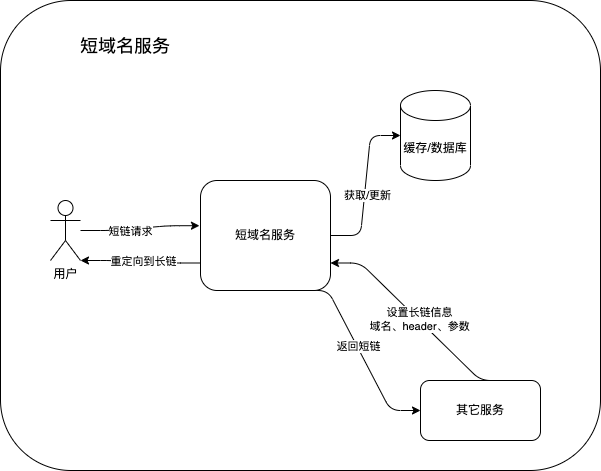

The diagram above was exported from draw.io. Its source (the exported page's mxGraphModel, read from the mxfile embedded in the PNG):
<mxGraphModel dx="868" dy="1856" grid="1" gridSize="10" guides="1" tooltips="1" connect="1" arrows="1" fold="1" page="1" pageScale="1" pageWidth="827" pageHeight="1169" math="0" shadow="0">
  <root>
    <mxCell id="0" />
    <mxCell id="1" parent="0" />
    <mxCell id="48" value="" style="rounded=1;whiteSpace=wrap;html=1;" vertex="1" parent="1">
      <mxGeometry y="-570" width="600" height="470" as="geometry" />
    </mxCell>
    <mxCell id="38" style="edgeStyle=entityRelationEdgeStyle;html=1;exitX=1;exitY=0.5;exitDx=0;exitDy=0;entryX=0;entryY=0.5;entryDx=0;entryDy=0;entryPerimeter=0;" edge="1" parent="1" source="2" target="37">
      <mxGeometry relative="1" as="geometry" />
    </mxCell>
    <mxCell id="39" value="获取/更新" style="edgeLabel;html=1;align=center;verticalAlign=middle;resizable=0;points=[];" vertex="1" connectable="0" parent="38">
      <mxGeometry x="-0.1152" y="-1" relative="1" as="geometry">
        <mxPoint x="1" as="offset" />
      </mxGeometry>
    </mxCell>
    <mxCell id="40" style="edgeStyle=entityRelationEdgeStyle;html=1;exitX=0;exitY=0.75;exitDx=0;exitDy=0;entryX=1;entryY=1;entryDx=0;entryDy=0;entryPerimeter=0;" edge="1" parent="1" source="2" target="34">
      <mxGeometry relative="1" as="geometry" />
    </mxCell>
    <mxCell id="41" value="重定向到长链" style="edgeLabel;html=1;align=center;verticalAlign=middle;resizable=0;points=[];" vertex="1" connectable="0" parent="40">
      <mxGeometry x="-0.0435" y="-1" relative="1" as="geometry">
        <mxPoint as="offset" />
      </mxGeometry>
    </mxCell>
    <mxCell id="45" style="edgeStyle=entityRelationEdgeStyle;html=1;exitX=0.75;exitY=1;exitDx=0;exitDy=0;entryX=0;entryY=0.5;entryDx=0;entryDy=0;" edge="1" parent="1" source="2" target="42">
      <mxGeometry relative="1" as="geometry" />
    </mxCell>
    <mxCell id="46" value="返回短链" style="edgeLabel;html=1;align=center;verticalAlign=middle;resizable=0;points=[];" vertex="1" connectable="0" parent="45">
      <mxGeometry x="-0.0491" y="1" relative="1" as="geometry">
        <mxPoint as="offset" />
      </mxGeometry>
    </mxCell>
    <mxCell id="2" value="短域名服务" style="rounded=1;whiteSpace=wrap;html=1;" vertex="1" parent="1">
      <mxGeometry x="200" y="-390" width="130" height="110" as="geometry" />
    </mxCell>
    <mxCell id="35" style="edgeStyle=entityRelationEdgeStyle;html=1;entryX=-0.008;entryY=0.411;entryDx=0;entryDy=0;entryPerimeter=0;" edge="1" parent="1" source="34" target="2">
      <mxGeometry relative="1" as="geometry" />
    </mxCell>
    <mxCell id="36" value="短链请求" style="edgeLabel;html=1;align=center;verticalAlign=middle;resizable=0;points=[];" vertex="1" connectable="0" parent="35">
      <mxGeometry x="-0.1769" y="-2" relative="1" as="geometry">
        <mxPoint as="offset" />
      </mxGeometry>
    </mxCell>
    <mxCell id="34" value="用户" style="shape=umlActor;verticalLabelPosition=bottom;verticalAlign=top;html=1;outlineConnect=0;" vertex="1" parent="1">
      <mxGeometry x="50" y="-370" width="30" height="60" as="geometry" />
    </mxCell>
    <mxCell id="37" value="缓存/数据库" style="shape=cylinder3;whiteSpace=wrap;html=1;boundedLbl=1;backgroundOutline=1;size=15;" vertex="1" parent="1">
      <mxGeometry x="400" y="-480" width="70" height="90" as="geometry" />
    </mxCell>
    <mxCell id="43" style="edgeStyle=entityRelationEdgeStyle;html=1;exitX=0.75;exitY=0;exitDx=0;exitDy=0;entryX=1;entryY=0.75;entryDx=0;entryDy=0;" edge="1" parent="1" source="42" target="2">
      <mxGeometry relative="1" as="geometry" />
    </mxCell>
    <mxCell id="44" value="设置长链信息&lt;br&gt;域名、header、参数" style="edgeLabel;html=1;align=center;verticalAlign=middle;resizable=0;points=[];" vertex="1" connectable="0" parent="43">
      <mxGeometry x="0.0271" y="-1" relative="1" as="geometry">
        <mxPoint as="offset" />
      </mxGeometry>
    </mxCell>
    <mxCell id="42" value="其它服务" style="rounded=1;whiteSpace=wrap;html=1;" vertex="1" parent="1">
      <mxGeometry x="420" y="-190" width="120" height="60" as="geometry" />
    </mxCell>
    <mxCell id="49" value="短域名服务" style="text;html=1;strokeColor=none;fillColor=none;align=center;verticalAlign=middle;whiteSpace=wrap;rounded=0;fontSize=18;" vertex="1" parent="1">
      <mxGeometry x="50" y="-540" width="150" height="30" as="geometry" />
    </mxCell>
  </root>
</mxGraphModel>